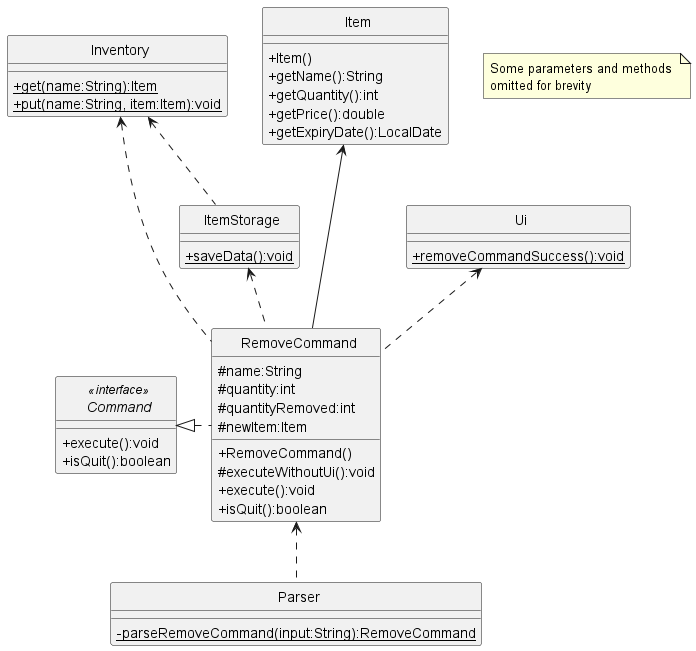

The diagram above was rendered by PlantUML. Its source (embedded in the PNG):
@startuml
'https://plantuml.com/class-diagram
skinparam classAttributeIconSize 0
skinparam CircledCharacterFontSize 0
skinparam CircledCharacterRadius 0

abstract class Command
class Inventory
class Item
class RemoveCommand
class Parser
class Ui
class ItemStorage

Command <|. RemoveCommand
Item <--- RemoveCommand
Ui <.. RemoveCommand
Inventory <.. RemoveCommand
RemoveCommand <.. Parser
ItemStorage <.. RemoveCommand
Inventory <.. ItemStorage

interface Command <<interface>> {
    +execute():void
    +isQuit():boolean
}

class RemoveCommand {
    #name:String
    #quantity:int
    #quantityRemoved:int
    #newItem:Item
    +RemoveCommand()
    #executeWithoutUi():void
    +execute():void
    +isQuit():boolean
}

class Inventory {
    {static}+get(name:String):Item
    {static}+put(name:String, item:Item):void
}

class Item {
    +Item()
    +getName():String
    +getQuantity():int
    +getPrice():double
    +getExpiryDate():LocalDate
}

class Ui {
    {static}+removeCommandSuccess():void
}

class Parser {
    {static}-parseRemoveCommand(input:String):RemoveCommand
}

class ItemStorage {
    {static}+saveData():void
}

note "Some parameters and methods \nomitted for brevity" as n1

@enduml